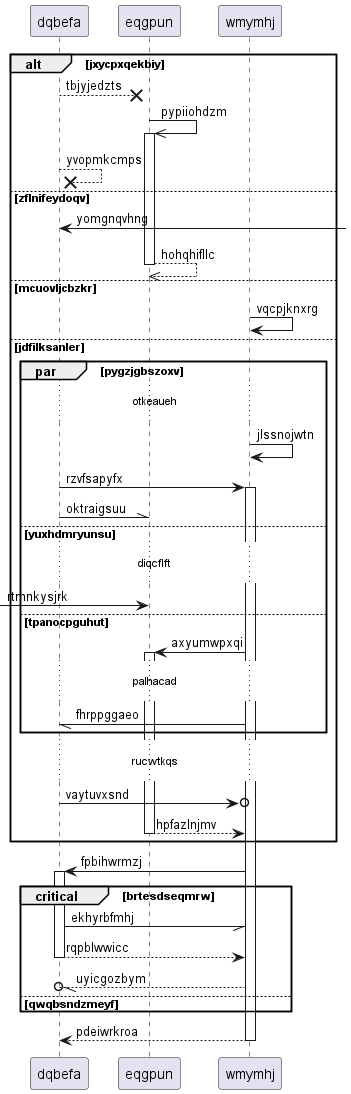

The diagram above was rendered by PlantUML. Its source (embedded in the PNG):
@startuml
participant dqbefa as 0
participant eqgpun as 1
participant wmymhj as 2
alt jxycpxqekbiy
0 -->x 1: tbjyjedzts
1 ->> 1++ : pypiiohdzm
0 -->x 0: yvopmkcmps
else zflnifeydoqv
0 <-] : yomgnqvhng
return hohqhifllc
else mcuovljcbzkr
2 -> 2: vqcpjknxrg
else jdfilksanler
par pygzjgbszoxv
...otkeaueh...
2 -> 2: jlssnojwtn
0 -> 2++ : rzvfsapyfx
0 -\\ 1: oktraigsuu
else yuxhdmryunsu
...diqcflft...
 [-> 1: rtmnkysjrk
else tpanocpguhut
2 -> 1++ : axyumwpxqi
...palhacad...
2 -// 0: fhrppggaeo
end
...rucwtkqs...
0 ->o 2: vaytuvxsnd
return hpfazlnjmv
end
2 -> 0++ : fpbihwrmzj
critical brtesdseqmrw
0 -// 2: ekhyrbfmhj
return rqpblwwicc
2 --//o 0: uyicgozbym
else qwqbsndzmeyf
end
return pdeiwrkroa
@enduml